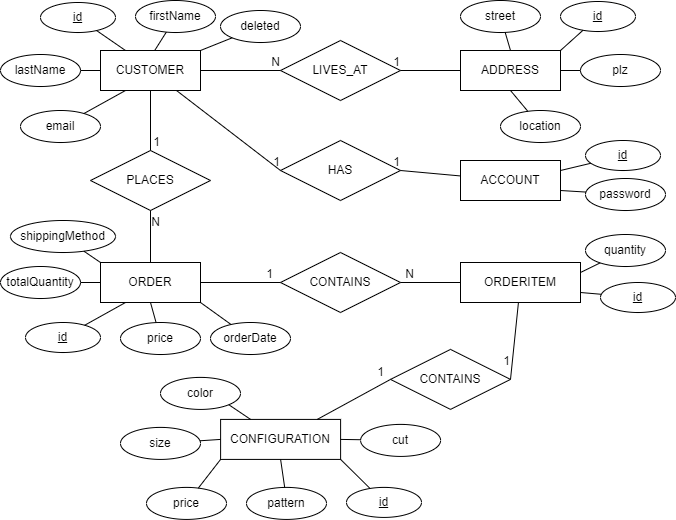

The diagram above was exported from draw.io. Its source (the exported page's mxGraphModel, read from the mxfile embedded in the PNG):
<mxGraphModel dx="1674" dy="760" grid="1" gridSize="10" guides="1" tooltips="1" connect="1" arrows="1" fold="1" page="1" pageScale="1" pageWidth="827" pageHeight="1169" math="0" shadow="0">
  <root>
    <mxCell id="0" />
    <mxCell id="1" parent="0" />
    <mxCell id="x8rpRm-UsQc5axgKGVqj-1" value="CUSTOMER" style="whiteSpace=wrap;html=1;align=center;" parent="1" vertex="1">
      <mxGeometry x="140" y="90" width="100" height="40" as="geometry" />
    </mxCell>
    <mxCell id="x8rpRm-UsQc5axgKGVqj-2" value="ORDER" style="whiteSpace=wrap;html=1;align=center;" parent="1" vertex="1">
      <mxGeometry x="140" y="302" width="100" height="40" as="geometry" />
    </mxCell>
    <mxCell id="x8rpRm-UsQc5axgKGVqj-3" value="CONFIGURATION" style="whiteSpace=wrap;html=1;align=center;" parent="1" vertex="1">
      <mxGeometry x="260.1000000000001" y="458.90999999999997" width="120" height="40" as="geometry" />
    </mxCell>
    <mxCell id="x8rpRm-UsQc5axgKGVqj-4" value="ADDRESS" style="whiteSpace=wrap;html=1;align=center;" parent="1" vertex="1">
      <mxGeometry x="500" y="90" width="100" height="40" as="geometry" />
    </mxCell>
    <mxCell id="x8rpRm-UsQc5axgKGVqj-5" value="id" style="ellipse;whiteSpace=wrap;html=1;align=center;fontStyle=4;" parent="1" vertex="1">
      <mxGeometry x="80" y="42" width="75" height="30" as="geometry" />
    </mxCell>
    <mxCell id="x8rpRm-UsQc5axgKGVqj-6" value="id" style="ellipse;whiteSpace=wrap;html=1;align=center;fontStyle=4;" parent="1" vertex="1">
      <mxGeometry x="65" y="362" width="75" height="30" as="geometry" />
    </mxCell>
    <mxCell id="x8rpRm-UsQc5axgKGVqj-7" value="id" style="ellipse;whiteSpace=wrap;html=1;align=center;fontStyle=4;" parent="1" vertex="1">
      <mxGeometry x="386" y="526.91" width="75" height="30" as="geometry" />
    </mxCell>
    <mxCell id="x8rpRm-UsQc5axgKGVqj-8" value="id" style="ellipse;whiteSpace=wrap;html=1;align=center;fontStyle=4;" parent="1" vertex="1">
      <mxGeometry x="600" y="41" width="75" height="30" as="geometry" />
    </mxCell>
    <mxCell id="x8rpRm-UsQc5axgKGVqj-9" value="street" style="ellipse;whiteSpace=wrap;html=1;align=center;" parent="1" vertex="1">
      <mxGeometry x="500" y="40" width="80" height="32" as="geometry" />
    </mxCell>
    <mxCell id="x8rpRm-UsQc5axgKGVqj-10" value="plz" style="ellipse;whiteSpace=wrap;html=1;align=center;" parent="1" vertex="1">
      <mxGeometry x="620" y="94" width="80" height="32" as="geometry" />
    </mxCell>
    <mxCell id="x8rpRm-UsQc5axgKGVqj-11" value="location" style="ellipse;whiteSpace=wrap;html=1;align=center;" parent="1" vertex="1">
      <mxGeometry x="540" y="150" width="80" height="32" as="geometry" />
    </mxCell>
    <mxCell id="x8rpRm-UsQc5axgKGVqj-12" value="firstName" style="ellipse;whiteSpace=wrap;html=1;align=center;" parent="1" vertex="1">
      <mxGeometry x="175" y="40" width="80" height="32" as="geometry" />
    </mxCell>
    <mxCell id="x8rpRm-UsQc5axgKGVqj-13" value="lastName" style="ellipse;whiteSpace=wrap;html=1;align=center;" parent="1" vertex="1">
      <mxGeometry x="40" y="94" width="80" height="32" as="geometry" />
    </mxCell>
    <mxCell id="x8rpRm-UsQc5axgKGVqj-14" value="email" style="ellipse;whiteSpace=wrap;html=1;align=center;" parent="1" vertex="1">
      <mxGeometry x="60" y="150" width="80" height="32" as="geometry" />
    </mxCell>
    <mxCell id="x8rpRm-UsQc5axgKGVqj-15" value="deleted" style="ellipse;whiteSpace=wrap;html=1;align=center;" parent="1" vertex="1">
      <mxGeometry x="260" y="50" width="80" height="32" as="geometry" />
    </mxCell>
    <mxCell id="x8rpRm-UsQc5axgKGVqj-16" value="cut" style="ellipse;whiteSpace=wrap;html=1;align=center;" parent="1" vertex="1">
      <mxGeometry x="400.1" y="463.90999999999997" width="80" height="32" as="geometry" />
    </mxCell>
    <mxCell id="x8rpRm-UsQc5axgKGVqj-17" value="color" style="ellipse;whiteSpace=wrap;html=1;align=center;" parent="1" vertex="1">
      <mxGeometry x="200.00000000000006" y="416.90999999999997" width="80" height="32" as="geometry" />
    </mxCell>
    <mxCell id="x8rpRm-UsQc5axgKGVqj-18" value="size" style="ellipse;whiteSpace=wrap;html=1;align=center;" parent="1" vertex="1">
      <mxGeometry x="160" y="466.90999999999997" width="80" height="32" as="geometry" />
    </mxCell>
    <mxCell id="x8rpRm-UsQc5axgKGVqj-19" value="pattern" style="ellipse;whiteSpace=wrap;html=1;align=center;" parent="1" vertex="1">
      <mxGeometry x="286.00000000000006" y="526.91" width="80" height="32" as="geometry" />
    </mxCell>
    <mxCell id="x8rpRm-UsQc5axgKGVqj-20" value="price" style="ellipse;whiteSpace=wrap;html=1;align=center;" parent="1" vertex="1">
      <mxGeometry x="186" y="526.91" width="80" height="32" as="geometry" />
    </mxCell>
    <mxCell id="x8rpRm-UsQc5axgKGVqj-21" value="totalQuantity" style="ellipse;whiteSpace=wrap;html=1;align=center;" parent="1" vertex="1">
      <mxGeometry x="40" y="306" width="80" height="32" as="geometry" />
    </mxCell>
    <mxCell id="x8rpRm-UsQc5axgKGVqj-22" value="shippingMethod" style="ellipse;whiteSpace=wrap;html=1;align=center;" parent="1" vertex="1">
      <mxGeometry x="50" y="260" width="105" height="32" as="geometry" />
    </mxCell>
    <mxCell id="x8rpRm-UsQc5axgKGVqj-24" value="price" style="ellipse;whiteSpace=wrap;html=1;align=center;" parent="1" vertex="1">
      <mxGeometry x="160" y="362" width="80" height="32" as="geometry" />
    </mxCell>
    <mxCell id="x8rpRm-UsQc5axgKGVqj-28" value="" style="endArrow=none;html=1;rounded=0;entryX=0;entryY=0;entryDx=0;entryDy=0;" parent="1" source="x8rpRm-UsQc5axgKGVqj-22" target="x8rpRm-UsQc5axgKGVqj-2" edge="1">
      <mxGeometry relative="1" as="geometry">
        <mxPoint x="127.5" y="284" as="sourcePoint" />
        <mxPoint x="127.5" y="444" as="targetPoint" />
      </mxGeometry>
    </mxCell>
    <mxCell id="x8rpRm-UsQc5axgKGVqj-29" value="" style="endArrow=none;html=1;rounded=0;entryX=0;entryY=0.5;entryDx=0;entryDy=0;" parent="1" source="x8rpRm-UsQc5axgKGVqj-21" target="x8rpRm-UsQc5axgKGVqj-2" edge="1">
      <mxGeometry relative="1" as="geometry">
        <mxPoint x="120" y="322" as="sourcePoint" />
        <mxPoint x="140" y="322" as="targetPoint" />
      </mxGeometry>
    </mxCell>
    <mxCell id="x8rpRm-UsQc5axgKGVqj-30" value="" style="endArrow=none;html=1;rounded=0;entryX=0.25;entryY=1;entryDx=0;entryDy=0;" parent="1" source="x8rpRm-UsQc5axgKGVqj-6" target="x8rpRm-UsQc5axgKGVqj-2" edge="1">
      <mxGeometry relative="1" as="geometry">
        <mxPoint x="140" y="377" as="sourcePoint" />
        <mxPoint x="300" y="377" as="targetPoint" />
      </mxGeometry>
    </mxCell>
    <mxCell id="x8rpRm-UsQc5axgKGVqj-31" value="" style="endArrow=none;html=1;rounded=0;entryX=0.5;entryY=1;entryDx=0;entryDy=0;" parent="1" source="x8rpRm-UsQc5axgKGVqj-24" target="x8rpRm-UsQc5axgKGVqj-2" edge="1">
      <mxGeometry relative="1" as="geometry">
        <mxPoint x="200" y="202" as="sourcePoint" />
        <mxPoint x="200" y="202" as="targetPoint" />
      </mxGeometry>
    </mxCell>
    <mxCell id="x8rpRm-UsQc5axgKGVqj-32" value="" style="endArrow=none;html=1;rounded=0;entryX=0.25;entryY=0;entryDx=0;entryDy=0;" parent="1" source="x8rpRm-UsQc5axgKGVqj-5" target="x8rpRm-UsQc5axgKGVqj-1" edge="1">
      <mxGeometry relative="1" as="geometry">
        <mxPoint x="155" y="57" as="sourcePoint" />
        <mxPoint x="315" y="57" as="targetPoint" />
      </mxGeometry>
    </mxCell>
    <mxCell id="x8rpRm-UsQc5axgKGVqj-33" value="" style="endArrow=none;html=1;rounded=0;entryX=0;entryY=0.5;entryDx=0;entryDy=0;" parent="1" source="x8rpRm-UsQc5axgKGVqj-13" target="x8rpRm-UsQc5axgKGVqj-1" edge="1">
      <mxGeometry relative="1" as="geometry">
        <mxPoint x="120" y="110" as="sourcePoint" />
        <mxPoint x="280" y="110" as="targetPoint" />
      </mxGeometry>
    </mxCell>
    <mxCell id="x8rpRm-UsQc5axgKGVqj-34" value="" style="endArrow=none;html=1;rounded=0;entryX=0.25;entryY=1;entryDx=0;entryDy=0;" parent="1" source="x8rpRm-UsQc5axgKGVqj-14" target="x8rpRm-UsQc5axgKGVqj-1" edge="1">
      <mxGeometry relative="1" as="geometry">
        <mxPoint x="140" y="166" as="sourcePoint" />
        <mxPoint x="300" y="166" as="targetPoint" />
      </mxGeometry>
    </mxCell>
    <mxCell id="x8rpRm-UsQc5axgKGVqj-35" value="" style="endArrow=none;html=1;rounded=0;entryX=0.541;entryY=0.004;entryDx=0;entryDy=0;entryPerimeter=0;" parent="1" source="x8rpRm-UsQc5axgKGVqj-12" target="x8rpRm-UsQc5axgKGVqj-1" edge="1">
      <mxGeometry relative="1" as="geometry">
        <mxPoint x="215" y="72" as="sourcePoint" />
        <mxPoint x="215" y="232" as="targetPoint" />
      </mxGeometry>
    </mxCell>
    <mxCell id="x8rpRm-UsQc5axgKGVqj-36" value="" style="endArrow=none;html=1;rounded=0;entryX=1;entryY=0;entryDx=0;entryDy=0;" parent="1" source="x8rpRm-UsQc5axgKGVqj-15" target="x8rpRm-UsQc5axgKGVqj-1" edge="1">
      <mxGeometry relative="1" as="geometry">
        <mxPoint x="100" y="66" as="sourcePoint" />
        <mxPoint x="100" y="66" as="targetPoint" />
      </mxGeometry>
    </mxCell>
    <mxCell id="x8rpRm-UsQc5axgKGVqj-37" value="" style="endArrow=none;html=1;rounded=0;entryX=0.5;entryY=0;entryDx=0;entryDy=0;" parent="1" source="x8rpRm-UsQc5axgKGVqj-9" target="x8rpRm-UsQc5axgKGVqj-4" edge="1">
      <mxGeometry relative="1" as="geometry">
        <mxPoint x="540" y="72" as="sourcePoint" />
        <mxPoint x="540" y="232" as="targetPoint" />
      </mxGeometry>
    </mxCell>
    <mxCell id="x8rpRm-UsQc5axgKGVqj-38" value="" style="endArrow=none;html=1;rounded=0;entryX=1;entryY=0;entryDx=0;entryDy=0;" parent="1" source="x8rpRm-UsQc5axgKGVqj-8" target="x8rpRm-UsQc5axgKGVqj-4" edge="1">
      <mxGeometry relative="1" as="geometry">
        <mxPoint x="637.5" y="71" as="sourcePoint" />
        <mxPoint x="637.5" y="231" as="targetPoint" />
      </mxGeometry>
    </mxCell>
    <mxCell id="x8rpRm-UsQc5axgKGVqj-39" value="" style="endArrow=none;html=1;rounded=0;entryX=1;entryY=0.5;entryDx=0;entryDy=0;" parent="1" source="x8rpRm-UsQc5axgKGVqj-10" target="x8rpRm-UsQc5axgKGVqj-4" edge="1">
      <mxGeometry relative="1" as="geometry">
        <mxPoint x="460" y="110" as="sourcePoint" />
        <mxPoint x="600" y="110" as="targetPoint" />
      </mxGeometry>
    </mxCell>
    <mxCell id="x8rpRm-UsQc5axgKGVqj-43" value="" style="endArrow=none;html=1;rounded=0;entryX=0.5;entryY=1;entryDx=0;entryDy=0;" parent="1" source="x8rpRm-UsQc5axgKGVqj-11" target="x8rpRm-UsQc5axgKGVqj-4" edge="1">
      <mxGeometry relative="1" as="geometry">
        <mxPoint x="580" y="-10" as="sourcePoint" />
        <mxPoint x="580" y="-10" as="targetPoint" />
      </mxGeometry>
    </mxCell>
    <mxCell id="x8rpRm-UsQc5axgKGVqj-44" value="" style="endArrow=none;html=1;rounded=0;entryX=0;entryY=0.5;entryDx=0;entryDy=0;" parent="1" source="x8rpRm-UsQc5axgKGVqj-18" target="x8rpRm-UsQc5axgKGVqj-3" edge="1">
      <mxGeometry relative="1" as="geometry">
        <mxPoint x="326.00000000000006" y="448.90999999999997" as="sourcePoint" />
        <mxPoint x="326.00000000000006" y="608.91" as="targetPoint" />
      </mxGeometry>
    </mxCell>
    <mxCell id="x8rpRm-UsQc5axgKGVqj-45" value="" style="endArrow=none;html=1;rounded=0;entryX=0.25;entryY=0;entryDx=0;entryDy=0;exitX=1;exitY=1;exitDx=0;exitDy=0;" parent="1" source="x8rpRm-UsQc5axgKGVqj-17" target="x8rpRm-UsQc5axgKGVqj-3" edge="1">
      <mxGeometry relative="1" as="geometry">
        <mxPoint x="269.6997345901053" y="439.6430826684326" as="sourcePoint" />
        <mxPoint x="410.1" y="600.91" as="targetPoint" />
      </mxGeometry>
    </mxCell>
    <mxCell id="x8rpRm-UsQc5axgKGVqj-46" value="" style="endArrow=none;html=1;rounded=0;entryX=1;entryY=0.5;entryDx=0;entryDy=0;" parent="1" source="x8rpRm-UsQc5axgKGVqj-16" target="x8rpRm-UsQc5axgKGVqj-3" edge="1">
      <mxGeometry relative="1" as="geometry">
        <mxPoint x="240.10000000000008" y="479.90999999999997" as="sourcePoint" />
        <mxPoint x="240.10000000000008" y="479.90999999999997" as="targetPoint" />
      </mxGeometry>
    </mxCell>
    <mxCell id="x8rpRm-UsQc5axgKGVqj-47" value="" style="endArrow=none;html=1;rounded=0;entryX=1;entryY=1;entryDx=0;entryDy=0;" parent="1" source="x8rpRm-UsQc5axgKGVqj-7" target="x8rpRm-UsQc5axgKGVqj-3" edge="1">
      <mxGeometry relative="1" as="geometry">
        <mxPoint x="423.5" y="366.90999999999997" as="sourcePoint" />
        <mxPoint x="423.5" y="366.90999999999997" as="targetPoint" />
      </mxGeometry>
    </mxCell>
    <mxCell id="x8rpRm-UsQc5axgKGVqj-48" value="" style="endArrow=none;html=1;rounded=0;entryX=0.5;entryY=1;entryDx=0;entryDy=0;" parent="1" source="x8rpRm-UsQc5axgKGVqj-19" target="x8rpRm-UsQc5axgKGVqj-3" edge="1">
      <mxGeometry relative="1" as="geometry">
        <mxPoint x="326.00000000000006" y="366.90999999999997" as="sourcePoint" />
        <mxPoint x="326.00000000000006" y="366.90999999999997" as="targetPoint" />
      </mxGeometry>
    </mxCell>
    <mxCell id="x8rpRm-UsQc5axgKGVqj-49" value="" style="endArrow=none;html=1;rounded=0;entryX=0;entryY=1;entryDx=0;entryDy=0;" parent="1" source="x8rpRm-UsQc5axgKGVqj-20" target="x8rpRm-UsQc5axgKGVqj-3" edge="1">
      <mxGeometry relative="1" as="geometry">
        <mxPoint x="226.00000000000006" y="366.90999999999997" as="sourcePoint" />
        <mxPoint x="226.00000000000006" y="366.90999999999997" as="targetPoint" />
      </mxGeometry>
    </mxCell>
    <mxCell id="x8rpRm-UsQc5axgKGVqj-50" value="LIVES_AT" style="shape=rhombus;perimeter=rhombusPerimeter;whiteSpace=wrap;html=1;align=center;" parent="1" vertex="1">
      <mxGeometry x="320" y="80" width="120" height="60" as="geometry" />
    </mxCell>
    <mxCell id="x8rpRm-UsQc5axgKGVqj-51" value="PLACES" style="shape=rhombus;perimeter=rhombusPerimeter;whiteSpace=wrap;html=1;align=center;" parent="1" vertex="1">
      <mxGeometry x="130" y="190" width="120" height="60" as="geometry" />
    </mxCell>
    <mxCell id="x8rpRm-UsQc5axgKGVqj-52" value="CONTAINS" style="shape=rhombus;perimeter=rhombusPerimeter;whiteSpace=wrap;html=1;align=center;" parent="1" vertex="1">
      <mxGeometry x="320" y="292" width="120" height="60" as="geometry" />
    </mxCell>
    <mxCell id="x8rpRm-UsQc5axgKGVqj-55" value="" style="endArrow=none;html=1;rounded=0;entryX=0;entryY=0.5;entryDx=0;entryDy=0;" parent="1" source="x8rpRm-UsQc5axgKGVqj-1" target="x8rpRm-UsQc5axgKGVqj-50" edge="1">
      <mxGeometry relative="1" as="geometry">
        <mxPoint x="240" y="110" as="sourcePoint" />
        <mxPoint x="400" y="110" as="targetPoint" />
      </mxGeometry>
    </mxCell>
    <mxCell id="x8rpRm-UsQc5axgKGVqj-56" value="N" style="resizable=0;html=1;align=right;verticalAlign=bottom;" parent="x8rpRm-UsQc5axgKGVqj-55" connectable="0" vertex="1">
      <mxGeometry x="1" relative="1" as="geometry" />
    </mxCell>
    <mxCell id="x8rpRm-UsQc5axgKGVqj-59" value="" style="endArrow=none;html=1;rounded=0;entryX=1;entryY=0.5;entryDx=0;entryDy=0;" parent="1" source="x8rpRm-UsQc5axgKGVqj-4" target="x8rpRm-UsQc5axgKGVqj-50" edge="1">
      <mxGeometry relative="1" as="geometry">
        <mxPoint x="340" y="110" as="sourcePoint" />
        <mxPoint x="340" y="110" as="targetPoint" />
      </mxGeometry>
    </mxCell>
    <mxCell id="x8rpRm-UsQc5axgKGVqj-60" value="1" style="resizable=0;html=1;align=right;verticalAlign=bottom;" parent="x8rpRm-UsQc5axgKGVqj-59" connectable="0" vertex="1">
      <mxGeometry x="1" relative="1" as="geometry" />
    </mxCell>
    <mxCell id="x8rpRm-UsQc5axgKGVqj-61" value="" style="endArrow=none;html=1;rounded=0;entryX=0.5;entryY=1;entryDx=0;entryDy=0;exitX=0.5;exitY=0;exitDx=0;exitDy=0;" parent="1" source="x8rpRm-UsQc5axgKGVqj-2" target="x8rpRm-UsQc5axgKGVqj-51" edge="1">
      <mxGeometry relative="1" as="geometry">
        <mxPoint x="190" y="190" as="sourcePoint" />
        <mxPoint x="190" y="300" as="targetPoint" />
      </mxGeometry>
    </mxCell>
    <mxCell id="x8rpRm-UsQc5axgKGVqj-62" value="N" style="resizable=0;html=1;align=right;verticalAlign=bottom;" parent="x8rpRm-UsQc5axgKGVqj-61" connectable="0" vertex="1">
      <mxGeometry x="1" relative="1" as="geometry">
        <mxPoint x="10" y="20" as="offset" />
      </mxGeometry>
    </mxCell>
    <mxCell id="x8rpRm-UsQc5axgKGVqj-63" value="" style="endArrow=none;html=1;rounded=0;entryX=0.5;entryY=0;entryDx=0;entryDy=0;" parent="1" source="x8rpRm-UsQc5axgKGVqj-1" target="x8rpRm-UsQc5axgKGVqj-51" edge="1">
      <mxGeometry relative="1" as="geometry">
        <mxPoint x="190" y="130" as="sourcePoint" />
        <mxPoint x="190" y="290" as="targetPoint" />
      </mxGeometry>
    </mxCell>
    <mxCell id="x8rpRm-UsQc5axgKGVqj-64" value="1" style="resizable=0;html=1;align=right;verticalAlign=bottom;" parent="x8rpRm-UsQc5axgKGVqj-63" connectable="0" vertex="1">
      <mxGeometry x="1" relative="1" as="geometry">
        <mxPoint x="10" as="offset" />
      </mxGeometry>
    </mxCell>
    <mxCell id="dflL65nj_n1PKXvigKMF-1" value="orderDate" style="ellipse;whiteSpace=wrap;html=1;align=center;" parent="1" vertex="1">
      <mxGeometry x="250" y="362" width="80" height="32" as="geometry" />
    </mxCell>
    <mxCell id="dflL65nj_n1PKXvigKMF-2" value="" style="endArrow=none;html=1;rounded=0;entryX=1;entryY=1;entryDx=0;entryDy=0;" parent="1" source="dflL65nj_n1PKXvigKMF-1" target="x8rpRm-UsQc5axgKGVqj-2" edge="1">
      <mxGeometry width="50" height="50" relative="1" as="geometry">
        <mxPoint x="179.28932188134524" y="428" as="sourcePoint" />
        <mxPoint x="179.28932188134524" y="378" as="targetPoint" />
      </mxGeometry>
    </mxCell>
    <mxCell id="dflL65nj_n1PKXvigKMF-4" value="ORDERITEM" style="whiteSpace=wrap;html=1;align=center;" parent="1" vertex="1">
      <mxGeometry x="500.0000000000001" y="302" width="120" height="40" as="geometry" />
    </mxCell>
    <mxCell id="dflL65nj_n1PKXvigKMF-7" value="id" style="ellipse;whiteSpace=wrap;html=1;align=center;fontStyle=4;" parent="1" vertex="1">
      <mxGeometry x="640.0000000000001" y="322" width="75" height="30" as="geometry" />
    </mxCell>
    <mxCell id="dflL65nj_n1PKXvigKMF-8" value="" style="endArrow=none;html=1;rounded=0;entryX=1;entryY=0.75;entryDx=0;entryDy=0;" parent="1" source="dflL65nj_n1PKXvigKMF-7" target="dflL65nj_n1PKXvigKMF-4" edge="1">
      <mxGeometry relative="1" as="geometry">
        <mxPoint x="716.8000000000001" y="108" as="sourcePoint" />
        <mxPoint x="679.3000000000001" y="248" as="targetPoint" />
      </mxGeometry>
    </mxCell>
    <mxCell id="dflL65nj_n1PKXvigKMF-9" value="quantity" style="ellipse;whiteSpace=wrap;html=1;align=center;" parent="1" vertex="1">
      <mxGeometry x="625.0000000000001" y="274" width="80" height="32" as="geometry" />
    </mxCell>
    <mxCell id="dflL65nj_n1PKXvigKMF-11" value="" style="endArrow=none;html=1;rounded=0;entryX=1;entryY=0.25;entryDx=0;entryDy=0;" parent="1" source="dflL65nj_n1PKXvigKMF-9" target="dflL65nj_n1PKXvigKMF-4" edge="1">
      <mxGeometry width="50" height="50" relative="1" as="geometry">
        <mxPoint x="638.5893218813453" y="384" as="sourcePoint" />
        <mxPoint x="638.5893218813453" y="334" as="targetPoint" />
      </mxGeometry>
    </mxCell>
    <mxCell id="dflL65nj_n1PKXvigKMF-12" value="" style="endArrow=none;html=1;rounded=0;entryX=0;entryY=0.5;entryDx=0;entryDy=0;exitX=1;exitY=0.5;exitDx=0;exitDy=0;" parent="1" source="x8rpRm-UsQc5axgKGVqj-2" target="x8rpRm-UsQc5axgKGVqj-52" edge="1">
      <mxGeometry relative="1" as="geometry">
        <mxPoint x="292.7999999999999" y="471" as="sourcePoint" />
        <mxPoint x="320" y="322" as="targetPoint" />
      </mxGeometry>
    </mxCell>
    <mxCell id="dflL65nj_n1PKXvigKMF-13" value="1" style="resizable=0;html=1;align=right;verticalAlign=bottom;" parent="dflL65nj_n1PKXvigKMF-12" connectable="0" vertex="1">
      <mxGeometry x="1" relative="1" as="geometry">
        <mxPoint x="-7" as="offset" />
      </mxGeometry>
    </mxCell>
    <mxCell id="dflL65nj_n1PKXvigKMF-14" value="" style="endArrow=none;html=1;rounded=0;entryX=1;entryY=0.5;entryDx=0;entryDy=0;" parent="1" source="dflL65nj_n1PKXvigKMF-4" target="x8rpRm-UsQc5axgKGVqj-52" edge="1">
      <mxGeometry relative="1" as="geometry">
        <mxPoint x="376.3" y="346" as="sourcePoint" />
        <mxPoint x="376.3" y="346" as="targetPoint" />
      </mxGeometry>
    </mxCell>
    <mxCell id="dflL65nj_n1PKXvigKMF-15" value="N" style="resizable=0;html=1;align=right;verticalAlign=bottom;" parent="dflL65nj_n1PKXvigKMF-14" connectable="0" vertex="1">
      <mxGeometry x="1" relative="1" as="geometry">
        <mxPoint x="14" as="offset" />
      </mxGeometry>
    </mxCell>
    <mxCell id="dflL65nj_n1PKXvigKMF-16" value="CONTAINS" style="shape=rhombus;perimeter=rhombusPerimeter;whiteSpace=wrap;html=1;align=center;" parent="1" vertex="1">
      <mxGeometry x="430.00000000000006" y="388.91" width="120" height="60" as="geometry" />
    </mxCell>
    <mxCell id="dflL65nj_n1PKXvigKMF-17" value="" style="endArrow=none;html=1;rounded=0;entryX=1;entryY=0.5;entryDx=0;entryDy=0;" parent="1" source="dflL65nj_n1PKXvigKMF-4" target="dflL65nj_n1PKXvigKMF-16" edge="1">
      <mxGeometry relative="1" as="geometry">
        <mxPoint x="596.3000000000001" y="366" as="sourcePoint" />
        <mxPoint x="596.3000000000001" y="526" as="targetPoint" />
      </mxGeometry>
    </mxCell>
    <mxCell id="dflL65nj_n1PKXvigKMF-18" value="1" style="resizable=0;html=1;align=right;verticalAlign=bottom;" parent="dflL65nj_n1PKXvigKMF-17" connectable="0" vertex="1">
      <mxGeometry x="1" relative="1" as="geometry">
        <mxPoint y="-10" as="offset" />
      </mxGeometry>
    </mxCell>
    <mxCell id="dflL65nj_n1PKXvigKMF-19" value="" style="endArrow=none;html=1;rounded=0;entryX=0;entryY=0.5;entryDx=0;entryDy=0;" parent="1" source="x8rpRm-UsQc5axgKGVqj-3" target="dflL65nj_n1PKXvigKMF-16" edge="1">
      <mxGeometry relative="1" as="geometry">
        <mxPoint x="413.1000000000001" y="370" as="sourcePoint" />
        <mxPoint x="562.2999999999998" y="458" as="targetPoint" />
      </mxGeometry>
    </mxCell>
    <mxCell id="dflL65nj_n1PKXvigKMF-20" value="1" style="resizable=0;html=1;align=right;verticalAlign=bottom;" parent="dflL65nj_n1PKXvigKMF-19" connectable="0" vertex="1">
      <mxGeometry x="1" relative="1" as="geometry">
        <mxPoint x="-6" y="1" as="offset" />
      </mxGeometry>
    </mxCell>
    <mxCell id="ZJNJZFu4BCAqlOhk7TRI-1" value="ACCOUNT" style="whiteSpace=wrap;html=1;align=center;" vertex="1" parent="1">
      <mxGeometry x="500" y="200" width="100" height="40" as="geometry" />
    </mxCell>
    <mxCell id="ZJNJZFu4BCAqlOhk7TRI-2" value="id" style="ellipse;whiteSpace=wrap;html=1;align=center;fontStyle=4;" vertex="1" parent="1">
      <mxGeometry x="625" y="180" width="75" height="30" as="geometry" />
    </mxCell>
    <mxCell id="ZJNJZFu4BCAqlOhk7TRI-3" value="password" style="ellipse;whiteSpace=wrap;html=1;align=center;" vertex="1" parent="1">
      <mxGeometry x="625" y="218" width="80" height="32" as="geometry" />
    </mxCell>
    <mxCell id="ZJNJZFu4BCAqlOhk7TRI-5" value="HAS" style="shape=rhombus;perimeter=rhombusPerimeter;whiteSpace=wrap;html=1;align=center;" vertex="1" parent="1">
      <mxGeometry x="320" y="180" width="120" height="60" as="geometry" />
    </mxCell>
    <mxCell id="ZJNJZFu4BCAqlOhk7TRI-20" value="" style="endArrow=none;html=1;rounded=0;entryX=1;entryY=0.25;entryDx=0;entryDy=0;" edge="1" parent="1" source="ZJNJZFu4BCAqlOhk7TRI-2" target="ZJNJZFu4BCAqlOhk7TRI-1">
      <mxGeometry relative="1" as="geometry">
        <mxPoint x="465" y="195" as="sourcePoint" />
        <mxPoint x="465" y="195" as="targetPoint" />
      </mxGeometry>
    </mxCell>
    <mxCell id="ZJNJZFu4BCAqlOhk7TRI-21" value="" style="endArrow=none;html=1;rounded=0;entryX=1;entryY=0.75;entryDx=0;entryDy=0;" edge="1" parent="1" source="ZJNJZFu4BCAqlOhk7TRI-3" target="ZJNJZFu4BCAqlOhk7TRI-1">
      <mxGeometry relative="1" as="geometry">
        <mxPoint x="465" y="234" as="sourcePoint" />
        <mxPoint x="465" y="234" as="targetPoint" />
      </mxGeometry>
    </mxCell>
    <mxCell id="ZJNJZFu4BCAqlOhk7TRI-22" value="" style="endArrow=none;html=1;rounded=0;entryX=1;entryY=0.5;entryDx=0;entryDy=0;" edge="1" parent="1" source="ZJNJZFu4BCAqlOhk7TRI-1" target="ZJNJZFu4BCAqlOhk7TRI-5">
      <mxGeometry relative="1" as="geometry">
        <mxPoint x="340" y="220" as="sourcePoint" />
        <mxPoint x="340" y="220" as="targetPoint" />
      </mxGeometry>
    </mxCell>
    <mxCell id="ZJNJZFu4BCAqlOhk7TRI-23" value="1" style="resizable=0;html=1;align=right;verticalAlign=bottom;" connectable="0" vertex="1" parent="ZJNJZFu4BCAqlOhk7TRI-22">
      <mxGeometry x="1" relative="1" as="geometry" />
    </mxCell>
    <mxCell id="ZJNJZFu4BCAqlOhk7TRI-24" value="" style="endArrow=none;html=1;rounded=0;entryX=0;entryY=0.5;entryDx=0;entryDy=0;" edge="1" parent="1" source="x8rpRm-UsQc5axgKGVqj-1" target="ZJNJZFu4BCAqlOhk7TRI-5">
      <mxGeometry relative="1" as="geometry">
        <mxPoint x="240" y="110" as="sourcePoint" />
        <mxPoint x="400" y="110" as="targetPoint" />
      </mxGeometry>
    </mxCell>
    <mxCell id="ZJNJZFu4BCAqlOhk7TRI-25" value="1" style="resizable=0;html=1;align=right;verticalAlign=bottom;" connectable="0" vertex="1" parent="ZJNJZFu4BCAqlOhk7TRI-24">
      <mxGeometry x="1" relative="1" as="geometry" />
    </mxCell>
  </root>
</mxGraphModel>